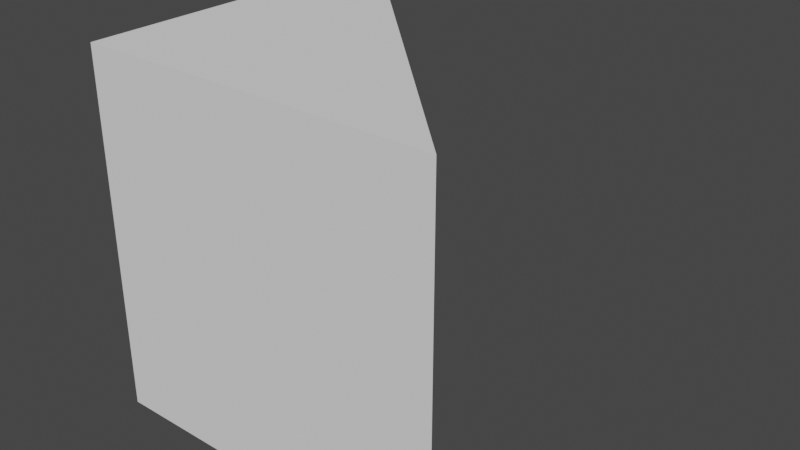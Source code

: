 # Source: WideTriangle2.blend  (saved by Blender 3.3.6; exported with 4.5.12 LTS)
import bpy
from mathutils import Matrix  # noqa: F401  (used for matrix-valued properties, if any)

bpy.ops.wm.read_factory_settings(use_empty=True)
scene = bpy.context.scene
scene.name = 'Scene'

# ---- collections
col_collection = bpy.data.collections.new('Collection'); scene.collection.children.link(col_collection)

# ---- world
world_world = bpy.data.worlds.new('World'); scene.world = world_world
world_world.use_nodes = True; world_world.node_tree.nodes.clear()
_N = world_world.node_tree.nodes; _L = world_world.node_tree.links
n0 = _N.new('ShaderNodeOutputWorld'); n0.name = 'World Output'; n0.location = (300, 300)
n1 = _N.new('ShaderNodeBackground'); n1.name = 'Background'; n1.location = (10, 300)
n1.inputs[0].default_value = (0.05088, 0.05088, 0.05088, 1.0)
_L.new(n1.outputs[0], n0.inputs[0])
n0.is_active_output = True
world_world.color = (0.05088, 0.05088, 0.05088)
world_world.use_sun_shadow = False
world_world.sun_shadow_jitter_overblur = 0.0

# ---- meshes
me_circle = bpy.data.meshes.new('Circle')
me_circle.from_pydata([(0.0, 0.0, 0.0), (0.0, -1.0, 1.0), (1.0, -1.0, -4.371e-08), (0.0, -1.0, -4.371e-08), (1.0, 0.0, 0.0), (0.0, -4.371e-08, 1.0)], [], [(4, 5, 1, 2), (0, 5, 4), (3, 2, 1), (0, 4, 2, 3), (5, 0, 3, 1)])
_uv = me_circle.uv_layers.new(name='UVMap')
_uv.uv.foreach_set('vector', [0.0, 0.0, 0.0, 0.0, 0.0, 0.0, 0.0, 0.0, 0.0, 0.0, 0.0, 0.0, 0.0, 0.0, 0.0, 0.0, 0.0, 0.0, 0.0, 0.0, 0.0, 0.0, 0.0, 0.0, 0.0, 0.0, 0.0, 0.0, 0.0, 0.0, 0.0, 0.0, 0.0, 0.0, 0.0, 0.0])
me_circle.update()

# ---- objects
ob_circle = bpy.data.objects.new('Circle', me_circle)

# ---- transforms, parenting, visibility, modifiers, constraints
ob_circle.location = (0.0, 0.0, 0.0)
ob_circle.rotation_euler = (-1.571, -0.0, 0.0)

# ---- collection membership
col_collection.objects.link(ob_circle)

# ---- scene / render settings (as saved in the file)
scene.frame_start = 1; scene.frame_end = 250; scene.frame_set(1)
scene.render.engine = 'BLENDER_EEVEE_NEXT'
scene.cycles.sampling_pattern = 'TABULATED_SOBOL'
scene.cycles.use_light_tree = False
scene.view_settings.view_transform = 'Filmic'
bpy.context.view_layer.update()

# ---- added for rendering (the .blend has no active camera and no usable light): camera, sun
cam_auto = bpy.data.cameras.new('AutoCamera')
cam_auto.lens = 50.0
cam_auto.sensor_width = 36.0
cam_auto.clip_end = 1000.0
ob_auto_camera = bpy.data.objects.new('AutoCamera', cam_auto)
scene.collection.objects.link(ob_auto_camera)
ob_auto_camera.location = (2.10254, -1.42304, 1.78203)
ob_auto_camera.rotation_euler = (1.09748, -7.21219e-08, 0.694738)
scene.camera = ob_auto_camera
light_auto_sun = bpy.data.lights.new('AutoSun', 'SUN')
light_auto_sun.energy = 3.0
light_auto_sun.angle = 0.0523599
ob_auto_sun = bpy.data.objects.new('AutoSun', light_auto_sun)
scene.collection.objects.link(ob_auto_sun)
ob_auto_sun.rotation_euler = (0.872665, 0.174533, 0.523599)
bpy.context.view_layer.update()
